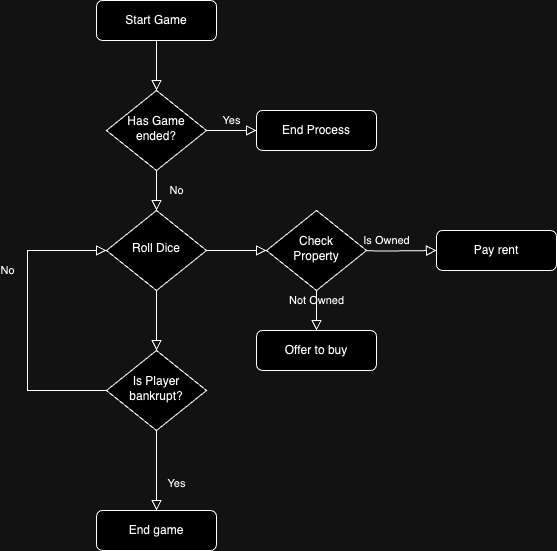

The diagram above was exported from draw.io. Its source (the exported page's mxGraphModel, read from the mxfile embedded in the PNG):
<mxGraphModel dx="1026" dy="656" grid="1" gridSize="10" guides="1" tooltips="1" connect="1" arrows="1" fold="1" page="1" pageScale="1" pageWidth="827" pageHeight="1169" math="0" shadow="0">
  <root>
    <mxCell id="WIyWlLk6GJQsqaUBKTNV-0" />
    <mxCell id="WIyWlLk6GJQsqaUBKTNV-1" parent="WIyWlLk6GJQsqaUBKTNV-0" />
    <mxCell id="WIyWlLk6GJQsqaUBKTNV-2" value="" style="rounded=0;html=1;jettySize=auto;orthogonalLoop=1;fontSize=11;endArrow=block;endFill=0;endSize=8;strokeWidth=1;shadow=0;labelBackgroundColor=none;edgeStyle=orthogonalEdgeStyle;" parent="WIyWlLk6GJQsqaUBKTNV-1" source="WIyWlLk6GJQsqaUBKTNV-3" target="WIyWlLk6GJQsqaUBKTNV-6" edge="1">
      <mxGeometry relative="1" as="geometry" />
    </mxCell>
    <mxCell id="WIyWlLk6GJQsqaUBKTNV-3" value="Start Game" style="rounded=1;whiteSpace=wrap;html=1;fontSize=12;glass=0;strokeWidth=1;shadow=0;" parent="WIyWlLk6GJQsqaUBKTNV-1" vertex="1">
      <mxGeometry x="160" y="80" width="120" height="40" as="geometry" />
    </mxCell>
    <mxCell id="WIyWlLk6GJQsqaUBKTNV-4" value="No" style="rounded=0;html=1;jettySize=auto;orthogonalLoop=1;fontSize=11;endArrow=block;endFill=0;endSize=8;strokeWidth=1;shadow=0;labelBackgroundColor=none;edgeStyle=orthogonalEdgeStyle;" parent="WIyWlLk6GJQsqaUBKTNV-1" source="WIyWlLk6GJQsqaUBKTNV-6" target="WIyWlLk6GJQsqaUBKTNV-10" edge="1">
      <mxGeometry y="20" relative="1" as="geometry">
        <mxPoint as="offset" />
      </mxGeometry>
    </mxCell>
    <mxCell id="WIyWlLk6GJQsqaUBKTNV-5" value="Yes" style="edgeStyle=orthogonalEdgeStyle;rounded=0;html=1;jettySize=auto;orthogonalLoop=1;fontSize=11;endArrow=block;endFill=0;endSize=8;strokeWidth=1;shadow=0;labelBackgroundColor=none;" parent="WIyWlLk6GJQsqaUBKTNV-1" source="WIyWlLk6GJQsqaUBKTNV-6" target="WIyWlLk6GJQsqaUBKTNV-7" edge="1">
      <mxGeometry y="10" relative="1" as="geometry">
        <mxPoint as="offset" />
      </mxGeometry>
    </mxCell>
    <mxCell id="WIyWlLk6GJQsqaUBKTNV-6" value="Has Game&lt;div&gt;ended?&lt;/div&gt;" style="rhombus;whiteSpace=wrap;html=1;shadow=0;fontFamily=Helvetica;fontSize=12;align=center;strokeWidth=1;spacing=6;spacingTop=-4;" parent="WIyWlLk6GJQsqaUBKTNV-1" vertex="1">
      <mxGeometry x="170" y="170" width="100" height="80" as="geometry" />
    </mxCell>
    <mxCell id="WIyWlLk6GJQsqaUBKTNV-7" value="End Process" style="rounded=1;whiteSpace=wrap;html=1;fontSize=12;glass=0;strokeWidth=1;shadow=0;" parent="WIyWlLk6GJQsqaUBKTNV-1" vertex="1">
      <mxGeometry x="320" y="190" width="120" height="40" as="geometry" />
    </mxCell>
    <mxCell id="WIyWlLk6GJQsqaUBKTNV-8" value="Yes" style="rounded=0;html=1;jettySize=auto;orthogonalLoop=1;fontSize=11;endArrow=block;endFill=0;endSize=8;strokeWidth=1;shadow=0;labelBackgroundColor=none;edgeStyle=orthogonalEdgeStyle;" parent="WIyWlLk6GJQsqaUBKTNV-1" source="BQ9xbGL9sL6QPgXOWOVa-11" target="WIyWlLk6GJQsqaUBKTNV-11" edge="1">
      <mxGeometry x="0.3333" y="20" relative="1" as="geometry">
        <mxPoint as="offset" />
      </mxGeometry>
    </mxCell>
    <mxCell id="WIyWlLk6GJQsqaUBKTNV-9" value="Is Owned" style="edgeStyle=orthogonalEdgeStyle;rounded=0;html=1;jettySize=auto;orthogonalLoop=1;fontSize=11;endArrow=block;endFill=0;endSize=8;strokeWidth=1;shadow=0;labelBackgroundColor=none;" parent="WIyWlLk6GJQsqaUBKTNV-1" target="WIyWlLk6GJQsqaUBKTNV-12" edge="1">
      <mxGeometry y="10" relative="1" as="geometry">
        <mxPoint as="offset" />
        <mxPoint x="400" y="330" as="sourcePoint" />
      </mxGeometry>
    </mxCell>
    <mxCell id="WIyWlLk6GJQsqaUBKTNV-10" value="Roll Dice" style="rhombus;whiteSpace=wrap;html=1;shadow=0;fontFamily=Helvetica;fontSize=12;align=center;strokeWidth=1;spacing=6;spacingTop=-4;" parent="WIyWlLk6GJQsqaUBKTNV-1" vertex="1">
      <mxGeometry x="170" y="290" width="100" height="80" as="geometry" />
    </mxCell>
    <mxCell id="WIyWlLk6GJQsqaUBKTNV-11" value="End game" style="rounded=1;whiteSpace=wrap;html=1;fontSize=12;glass=0;strokeWidth=1;shadow=0;" parent="WIyWlLk6GJQsqaUBKTNV-1" vertex="1">
      <mxGeometry x="160" y="590" width="120" height="40" as="geometry" />
    </mxCell>
    <mxCell id="WIyWlLk6GJQsqaUBKTNV-12" value="Pay rent" style="rounded=1;whiteSpace=wrap;html=1;fontSize=12;glass=0;strokeWidth=1;shadow=0;" parent="WIyWlLk6GJQsqaUBKTNV-1" vertex="1">
      <mxGeometry x="500" y="310" width="120" height="40" as="geometry" />
    </mxCell>
    <mxCell id="BQ9xbGL9sL6QPgXOWOVa-0" value="Check&lt;br&gt;Property" style="rhombus;whiteSpace=wrap;html=1;shadow=0;fontFamily=Helvetica;fontSize=12;align=center;strokeWidth=1;spacing=6;spacingTop=-4;" vertex="1" parent="WIyWlLk6GJQsqaUBKTNV-1">
      <mxGeometry x="330" y="290" width="100" height="80" as="geometry" />
    </mxCell>
    <mxCell id="BQ9xbGL9sL6QPgXOWOVa-3" value="" style="rounded=0;html=1;jettySize=auto;orthogonalLoop=1;fontSize=11;endArrow=block;endFill=0;endSize=8;strokeWidth=1;shadow=0;labelBackgroundColor=none;edgeStyle=orthogonalEdgeStyle;entryX=0;entryY=0.5;entryDx=0;entryDy=0;" edge="1" parent="WIyWlLk6GJQsqaUBKTNV-1" source="WIyWlLk6GJQsqaUBKTNV-10" target="BQ9xbGL9sL6QPgXOWOVa-0">
      <mxGeometry x="0.3333" y="20" relative="1" as="geometry">
        <mxPoint as="offset" />
      </mxGeometry>
    </mxCell>
    <mxCell id="BQ9xbGL9sL6QPgXOWOVa-7" value="Not Owned" style="edgeStyle=orthogonalEdgeStyle;rounded=0;html=1;jettySize=auto;orthogonalLoop=1;fontSize=11;endArrow=block;endFill=0;endSize=8;strokeWidth=1;shadow=0;labelBackgroundColor=none;exitX=0.5;exitY=1;exitDx=0;exitDy=0;" edge="1" parent="WIyWlLk6GJQsqaUBKTNV-1" source="BQ9xbGL9sL6QPgXOWOVa-0">
      <mxGeometry y="10" relative="1" as="geometry">
        <mxPoint as="offset" />
        <mxPoint x="400" y="330" as="sourcePoint" />
        <mxPoint x="380" y="410" as="targetPoint" />
      </mxGeometry>
    </mxCell>
    <mxCell id="BQ9xbGL9sL6QPgXOWOVa-8" value="Offer to buy" style="rounded=1;whiteSpace=wrap;html=1;fontSize=12;glass=0;strokeWidth=1;shadow=0;" vertex="1" parent="WIyWlLk6GJQsqaUBKTNV-1">
      <mxGeometry x="320" y="410" width="120" height="40" as="geometry" />
    </mxCell>
    <mxCell id="BQ9xbGL9sL6QPgXOWOVa-12" value="" style="rounded=0;html=1;jettySize=auto;orthogonalLoop=1;fontSize=11;endArrow=block;endFill=0;endSize=8;strokeWidth=1;shadow=0;labelBackgroundColor=none;edgeStyle=orthogonalEdgeStyle;" edge="1" parent="WIyWlLk6GJQsqaUBKTNV-1" source="WIyWlLk6GJQsqaUBKTNV-10" target="BQ9xbGL9sL6QPgXOWOVa-11">
      <mxGeometry x="0.3333" y="20" relative="1" as="geometry">
        <mxPoint as="offset" />
        <mxPoint x="220" y="370" as="sourcePoint" />
        <mxPoint x="220" y="560" as="targetPoint" />
      </mxGeometry>
    </mxCell>
    <mxCell id="BQ9xbGL9sL6QPgXOWOVa-11" value="Is Player&lt;div&gt;bankrupt?&lt;/div&gt;" style="rhombus;whiteSpace=wrap;html=1;shadow=0;fontFamily=Helvetica;fontSize=12;align=center;strokeWidth=1;spacing=6;spacingTop=-4;" vertex="1" parent="WIyWlLk6GJQsqaUBKTNV-1">
      <mxGeometry x="170" y="430" width="100" height="80" as="geometry" />
    </mxCell>
    <mxCell id="BQ9xbGL9sL6QPgXOWOVa-13" value="No" style="rounded=0;html=1;jettySize=auto;orthogonalLoop=1;fontSize=11;endArrow=block;endFill=0;endSize=8;strokeWidth=1;shadow=0;labelBackgroundColor=none;edgeStyle=orthogonalEdgeStyle;entryX=0;entryY=0.5;entryDx=0;entryDy=0;" edge="1" parent="WIyWlLk6GJQsqaUBKTNV-1" source="BQ9xbGL9sL6QPgXOWOVa-11" target="WIyWlLk6GJQsqaUBKTNV-10">
      <mxGeometry x="0.3333" y="20" relative="1" as="geometry">
        <mxPoint as="offset" />
        <mxPoint x="220" y="510" as="sourcePoint" />
        <mxPoint x="90" y="220" as="targetPoint" />
        <Array as="points">
          <mxPoint x="91" y="470" />
          <mxPoint x="91" y="330" />
        </Array>
      </mxGeometry>
    </mxCell>
  </root>
</mxGraphModel>